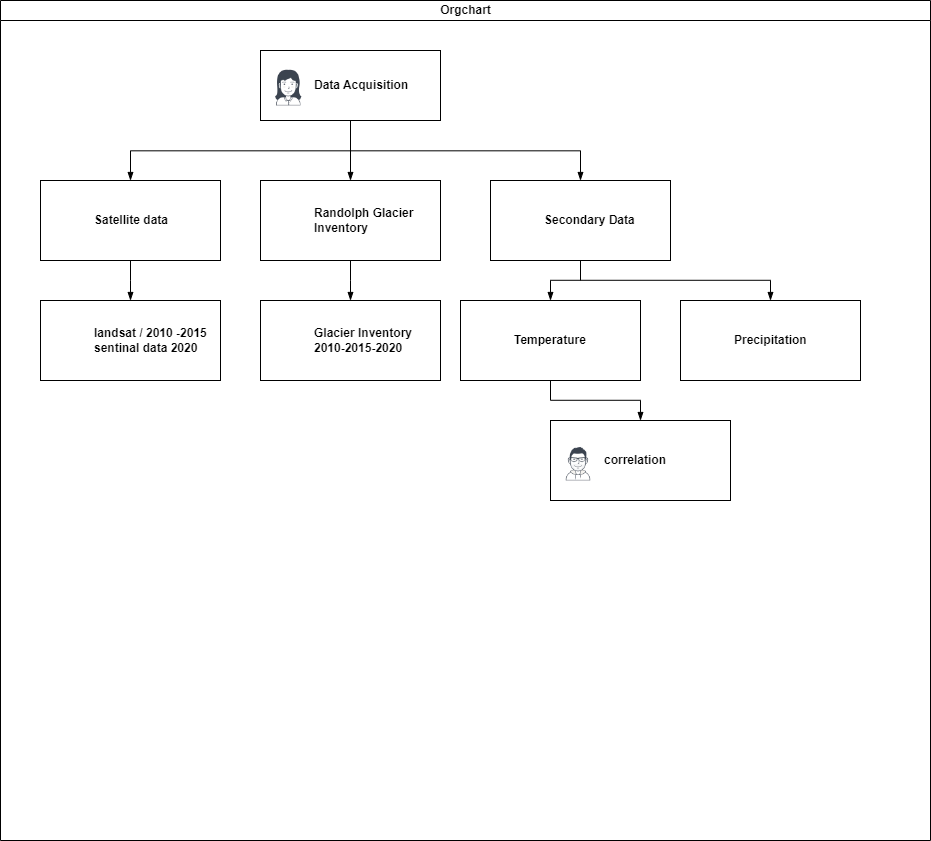

The diagram above was exported from draw.io. Its source (the exported page's mxGraphModel, read from the mxfile embedded in the PNG):
<mxGraphModel dx="1173" dy="596" grid="1" gridSize="10" guides="1" tooltips="1" connect="1" arrows="1" fold="1" page="1" pageScale="1" pageWidth="827" pageHeight="1169" math="0" shadow="0">
  <root>
    <mxCell id="0" />
    <mxCell id="1" parent="0" />
    <mxCell id="dNxyNK7c78bLwvsdeMH5-11" value="Orgchart" style="swimlane;html=1;startSize=20;horizontal=1;containerType=tree;glass=0;" parent="1" vertex="1">
      <mxGeometry x="10" y="60" width="930" height="840" as="geometry" />
    </mxCell>
    <UserObject label="Data Acquisition&amp;nbsp;" name="Tessa Miller" position="CFO" location="Office 1" email="me@example.com" placeholders="1" link="https://www.draw.io" id="dNxyNK7c78bLwvsdeMH5-12">
      <mxCell style="label;image=https://cdn3.iconfinder.com/data/icons/user-avatars-1/512/users-3-128.png;whiteSpace=wrap;html=1;rounded=0;glass=0;treeMoving=1;treeFolding=1;" parent="dNxyNK7c78bLwvsdeMH5-11" vertex="1">
        <mxGeometry x="260" y="50" width="180" height="70" as="geometry" />
      </mxCell>
    </UserObject>
    <mxCell id="dNxyNK7c78bLwvsdeMH5-13" value="" style="endArrow=blockThin;endFill=1;fontSize=11;edgeStyle=elbowEdgeStyle;elbow=vertical;rounded=0;" parent="dNxyNK7c78bLwvsdeMH5-11" source="dNxyNK7c78bLwvsdeMH5-12" target="dNxyNK7c78bLwvsdeMH5-14" edge="1">
      <mxGeometry relative="1" as="geometry" />
    </mxCell>
    <UserObject label="Satellite data" name="Edward Morrison" position="Brand Manager" location="Office 2" email="me@example.com" placeholders="1" link="https://www.draw.io" id="dNxyNK7c78bLwvsdeMH5-14">
      <mxCell style="label;whiteSpace=wrap;html=1;rounded=0;glass=0;treeFolding=1;treeMoving=1;" parent="dNxyNK7c78bLwvsdeMH5-11" vertex="1">
        <mxGeometry x="40" y="180" width="180" height="80" as="geometry" />
      </mxCell>
    </UserObject>
    <mxCell id="dNxyNK7c78bLwvsdeMH5-15" value="" style="endArrow=blockThin;endFill=1;fontSize=11;edgeStyle=elbowEdgeStyle;elbow=vertical;rounded=0;" parent="dNxyNK7c78bLwvsdeMH5-11" source="dNxyNK7c78bLwvsdeMH5-12" target="dNxyNK7c78bLwvsdeMH5-16" edge="1">
      <mxGeometry relative="1" as="geometry" />
    </mxCell>
    <UserObject label="Randolph Glacier Inventory&amp;nbsp;" name="Evan Valet" position="HR Director" location="Office 4" email="me@example.com" placeholders="1" link="https://www.draw.io" id="dNxyNK7c78bLwvsdeMH5-16">
      <mxCell style="label;whiteSpace=wrap;html=1;rounded=0;glass=0;treeFolding=1;treeMoving=1;align=left;" parent="dNxyNK7c78bLwvsdeMH5-11" vertex="1">
        <mxGeometry x="260" y="180" width="180" height="80" as="geometry" />
      </mxCell>
    </UserObject>
    <mxCell id="dNxyNK7c78bLwvsdeMH5-17" value="" style="endArrow=blockThin;endFill=1;fontSize=11;edgeStyle=elbowEdgeStyle;elbow=vertical;rounded=0;" parent="dNxyNK7c78bLwvsdeMH5-11" source="dNxyNK7c78bLwvsdeMH5-12" target="dNxyNK7c78bLwvsdeMH5-18" edge="1">
      <mxGeometry relative="1" as="geometry" />
    </mxCell>
    <UserObject label="Secondary Data&amp;nbsp;" name="Alison Donovan" position="System Admin" location="Office 3" email="me@example.com" placeholders="1" link="https://www.draw.io" id="dNxyNK7c78bLwvsdeMH5-18">
      <mxCell style="label;whiteSpace=wrap;html=1;rounded=0;glass=0;" parent="dNxyNK7c78bLwvsdeMH5-11" vertex="1">
        <mxGeometry x="490" y="180" width="180" height="80" as="geometry" />
      </mxCell>
    </UserObject>
    <mxCell id="m-of1DJ7gJQWCp9jjS-Z-1" value="" style="endArrow=blockThin;endFill=1;fontSize=11;edgeStyle=elbowEdgeStyle;elbow=vertical;rounded=0;" edge="1" target="m-of1DJ7gJQWCp9jjS-Z-2" source="dNxyNK7c78bLwvsdeMH5-14" parent="dNxyNK7c78bLwvsdeMH5-11">
      <mxGeometry relative="1" as="geometry">
        <mxPoint x="390" y="200" as="sourcePoint" />
      </mxGeometry>
    </mxCell>
    <UserObject label="landsat / 2010 -2015&lt;div&gt;sentinal data 2020&lt;/div&gt;" name="Edward Morrison" position="Brand Manager" location="Office 2" email="me@example.com" placeholders="1" link="https://www.draw.io" id="m-of1DJ7gJQWCp9jjS-Z-2">
      <mxCell style="label;whiteSpace=wrap;html=1;rounded=0;glass=0;treeFolding=1;treeMoving=1;" vertex="1" parent="dNxyNK7c78bLwvsdeMH5-11">
        <mxGeometry x="40" y="300" width="180" height="80" as="geometry" />
      </mxCell>
    </UserObject>
    <mxCell id="m-of1DJ7gJQWCp9jjS-Z-3" value="" style="endArrow=blockThin;endFill=1;fontSize=11;edgeStyle=elbowEdgeStyle;elbow=vertical;rounded=0;" edge="1" target="m-of1DJ7gJQWCp9jjS-Z-4" source="dNxyNK7c78bLwvsdeMH5-16" parent="dNxyNK7c78bLwvsdeMH5-11">
      <mxGeometry relative="1" as="geometry">
        <mxPoint x="390" y="200" as="sourcePoint" />
      </mxGeometry>
    </mxCell>
    <UserObject label="Glacier Inventory&lt;div&gt;2010-2015-2020&lt;/div&gt;" name="Evan Valet" position="HR Director" location="Office 4" email="me@example.com" placeholders="1" link="https://www.draw.io" id="m-of1DJ7gJQWCp9jjS-Z-4">
      <mxCell style="label;whiteSpace=wrap;html=1;rounded=0;glass=0;treeFolding=1;treeMoving=1;align=left;" vertex="1" parent="dNxyNK7c78bLwvsdeMH5-11">
        <mxGeometry x="260" y="300" width="180" height="80" as="geometry" />
      </mxCell>
    </UserObject>
    <mxCell id="m-of1DJ7gJQWCp9jjS-Z-5" value="" style="endArrow=blockThin;endFill=1;fontSize=11;edgeStyle=elbowEdgeStyle;elbow=vertical;rounded=0;" edge="1" target="m-of1DJ7gJQWCp9jjS-Z-6" source="dNxyNK7c78bLwvsdeMH5-18" parent="dNxyNK7c78bLwvsdeMH5-11">
      <mxGeometry relative="1" as="geometry">
        <mxPoint x="350" y="200" as="sourcePoint" />
      </mxGeometry>
    </mxCell>
    <UserObject label="Temperature" name="Alison Donovan" position="System Admin" location="Office 3" email="me@example.com" placeholders="1" link="https://www.draw.io" id="m-of1DJ7gJQWCp9jjS-Z-6">
      <mxCell style="label;whiteSpace=wrap;html=1;rounded=0;glass=0;" vertex="1" parent="dNxyNK7c78bLwvsdeMH5-11">
        <mxGeometry x="460" y="300" width="180" height="80" as="geometry" />
      </mxCell>
    </UserObject>
    <mxCell id="m-of1DJ7gJQWCp9jjS-Z-9" value="" style="endArrow=blockThin;endFill=1;fontSize=11;edgeStyle=elbowEdgeStyle;elbow=vertical;rounded=0;" edge="1" target="m-of1DJ7gJQWCp9jjS-Z-10" source="dNxyNK7c78bLwvsdeMH5-18" parent="dNxyNK7c78bLwvsdeMH5-11">
      <mxGeometry relative="1" as="geometry">
        <mxPoint x="350" y="200" as="sourcePoint" />
      </mxGeometry>
    </mxCell>
    <UserObject label="&lt;span style=&quot;background-color: rgb(255, 255, 255);&quot;&gt;&lt;font face=&quot;Helvetica&quot; style=&quot;font-size: 12px;&quot;&gt;Precipitation&lt;/font&gt;&lt;/span&gt;" name="Alison Donovan" position="System Admin" location="Office 3" email="me@example.com" placeholders="1" link="https://www.draw.io" id="m-of1DJ7gJQWCp9jjS-Z-10">
      <mxCell style="label;whiteSpace=wrap;html=1;rounded=0;glass=0;strokeColor=default;" vertex="1" parent="dNxyNK7c78bLwvsdeMH5-11">
        <mxGeometry x="680" y="300" width="180" height="80" as="geometry" />
      </mxCell>
    </UserObject>
    <mxCell id="m-of1DJ7gJQWCp9jjS-Z-13" value="" style="endArrow=blockThin;endFill=1;fontSize=11;edgeStyle=elbowEdgeStyle;elbow=vertical;rounded=0;" edge="1" target="m-of1DJ7gJQWCp9jjS-Z-14" source="m-of1DJ7gJQWCp9jjS-Z-6" parent="dNxyNK7c78bLwvsdeMH5-11">
      <mxGeometry relative="1" as="geometry">
        <mxPoint x="600" y="330" as="sourcePoint" />
      </mxGeometry>
    </mxCell>
    <UserObject label="correlation" name="Alison Donovan" position="System Admin" location="Office 3" email="me@example.com" placeholders="1" link="https://www.draw.io" id="m-of1DJ7gJQWCp9jjS-Z-14">
      <mxCell style="label;image=https://cdn3.iconfinder.com/data/icons/user-avatars-1/512/users-2-128.png;whiteSpace=wrap;html=1;rounded=0;glass=0;points=[[0,0,0,0,0],[0,0.25,0,0,0],[0,0.5,0,0,0],[0,0.75,0,0,0],[0,1,0,0,0],[0.25,0,0,0,0],[0.25,1,0,0,0],[0.5,0,0,0,0],[0.5,1,0,0,0],[0.75,0,0,0,0],[0.75,1,0,0,0],[1,0,0,0,0],[1,0.25,0,0,0],[1,0.5,0,0,0],[1,0.75,0,0,0],[1,1,0,0,0]];" vertex="1" parent="dNxyNK7c78bLwvsdeMH5-11">
        <mxGeometry x="550" y="420" width="180" height="80" as="geometry" />
      </mxCell>
    </UserObject>
  </root>
</mxGraphModel>